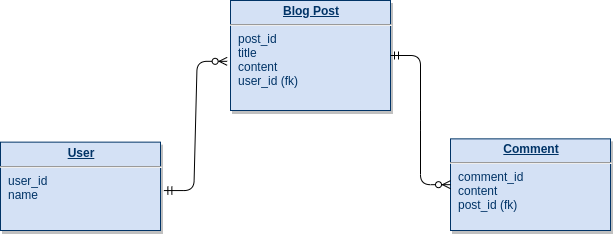

The diagram above was exported from draw.io. Its source (the exported page's mxGraphModel, read from the mxfile embedded in the PNG):
<mxGraphModel dx="1422" dy="833" grid="1" gridSize="10" guides="1" tooltips="1" connect="1" arrows="1" fold="1" page="1" pageScale="1" pageWidth="826" pageHeight="1169" background="#ffffff" math="0" shadow="0">
  <root>
    <mxCell id="0" />
    <mxCell id="1" parent="0" />
    <mxCell id="GtsU4p12TRPLwl5Vd7OU-120" value="&lt;p style=&quot;margin: 0px ; margin-top: 4px ; text-align: center ; text-decoration: underline&quot;&gt;&lt;b&gt;Comment&lt;/b&gt;&lt;/p&gt;&lt;hr&gt;&lt;p style=&quot;margin: 0px ; margin-left: 8px&quot;&gt;comment_id&lt;/p&gt;&lt;p style=&quot;margin: 0px ; margin-left: 8px&quot;&gt;content&lt;/p&gt;&lt;p style=&quot;margin: 0px 0px 0px 8px&quot;&gt;post_id (fk)&lt;/p&gt;" style="verticalAlign=top;align=left;overflow=fill;fontSize=12;fontFamily=Helvetica;html=1;strokeColor=#003366;shadow=1;fillColor=#D4E1F5;fontColor=#003366" parent="1" vertex="1">
      <mxGeometry x="580" y="318.36" width="160" height="91.64" as="geometry" />
    </mxCell>
    <mxCell id="GtsU4p12TRPLwl5Vd7OU-121" value="&lt;p style=&quot;margin: 0px ; margin-top: 4px ; text-align: center ; text-decoration: underline&quot;&gt;&lt;b&gt;User&lt;/b&gt;&lt;/p&gt;&lt;hr&gt;&lt;p style=&quot;margin: 0px ; margin-left: 8px&quot;&gt;user_id&lt;/p&gt;&lt;p style=&quot;margin: 0px ; margin-left: 8px&quot;&gt;name&lt;/p&gt;" style="verticalAlign=top;align=left;overflow=fill;fontSize=12;fontFamily=Helvetica;html=1;strokeColor=#003366;shadow=1;fillColor=#D4E1F5;fontColor=#003366" parent="1" vertex="1">
      <mxGeometry x="130" y="321.64" width="160" height="88.36" as="geometry" />
    </mxCell>
    <mxCell id="GtsU4p12TRPLwl5Vd7OU-122" value="&lt;p style=&quot;margin: 0px ; margin-top: 4px ; text-align: center ; text-decoration: underline&quot;&gt;&lt;b&gt;Blog Post&lt;/b&gt;&lt;/p&gt;&lt;hr&gt;&lt;p style=&quot;margin: 0px ; margin-left: 8px&quot;&gt;post_id&lt;/p&gt;&lt;p style=&quot;margin: 0px ; margin-left: 8px&quot;&gt;title&lt;/p&gt;&lt;p style=&quot;margin: 0px ; margin-left: 8px&quot;&gt;content&lt;/p&gt;&lt;p style=&quot;margin: 0px ; margin-left: 8px&quot;&gt;user_id (fk)&lt;/p&gt;" style="verticalAlign=top;align=left;overflow=fill;fontSize=12;fontFamily=Helvetica;html=1;strokeColor=#003366;shadow=1;fillColor=#D4E1F5;fontColor=#003366" parent="1" vertex="1">
      <mxGeometry x="360" y="180" width="160" height="110" as="geometry" />
    </mxCell>
    <mxCell id="GtsU4p12TRPLwl5Vd7OU-123" value="" style="edgeStyle=entityRelationEdgeStyle;fontSize=12;html=1;endArrow=ERzeroToMany;startArrow=ERmandOne;exitX=1.021;exitY=0.548;exitDx=0;exitDy=0;exitPerimeter=0;entryX=-0.021;entryY=0.553;entryDx=0;entryDy=0;entryPerimeter=0;" parent="1" source="GtsU4p12TRPLwl5Vd7OU-121" target="GtsU4p12TRPLwl5Vd7OU-122" edge="1">
      <mxGeometry width="100" height="100" relative="1" as="geometry">
        <mxPoint x="450" y="250" as="sourcePoint" />
        <mxPoint x="550" y="150" as="targetPoint" />
      </mxGeometry>
    </mxCell>
    <mxCell id="GtsU4p12TRPLwl5Vd7OU-124" value="" style="edgeStyle=entityRelationEdgeStyle;fontSize=12;html=1;endArrow=ERzeroToMany;startArrow=ERmandOne;exitX=1;exitY=0.5;exitDx=0;exitDy=0;" parent="1" source="GtsU4p12TRPLwl5Vd7OU-122" target="GtsU4p12TRPLwl5Vd7OU-120" edge="1">
      <mxGeometry width="100" height="100" relative="1" as="geometry">
        <mxPoint x="440" y="570" as="sourcePoint" />
        <mxPoint x="540" y="470" as="targetPoint" />
      </mxGeometry>
    </mxCell>
  </root>
</mxGraphModel>